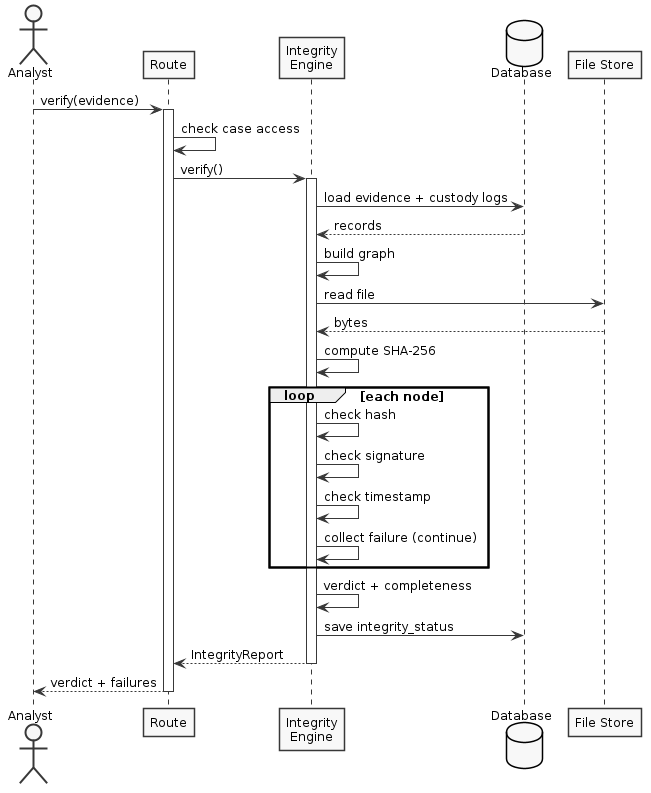

The diagram above was rendered by PlantUML. Its source (embedded in the PNG):
@startuml
skinparam monochrome true
skinparam shadowing false
skinparam defaultFontName Arial
skinparam defaultFontSize 12
skinparam backgroundColor white

actor Analyst
participant "Route" as R
participant "Integrity\nEngine" as E
database "Database" as DB
participant "File Store" as FS

Analyst -> R : verify(evidence)
activate R
R -> R : check case access
R -> E : verify()
activate E

E -> DB : load evidence + custody logs
DB --> E : records
E -> E : build graph
E -> FS : read file
FS --> E : bytes
E -> E : compute SHA-256

loop each node
  E -> E : check hash
  E -> E : check signature
  E -> E : check timestamp
  E -> E : collect failure (continue)
end

E -> E : verdict + completeness
E -> DB : save integrity_status
E --> R : IntegrityReport
deactivate E
R --> Analyst : verdict + failures
deactivate R
@enduml